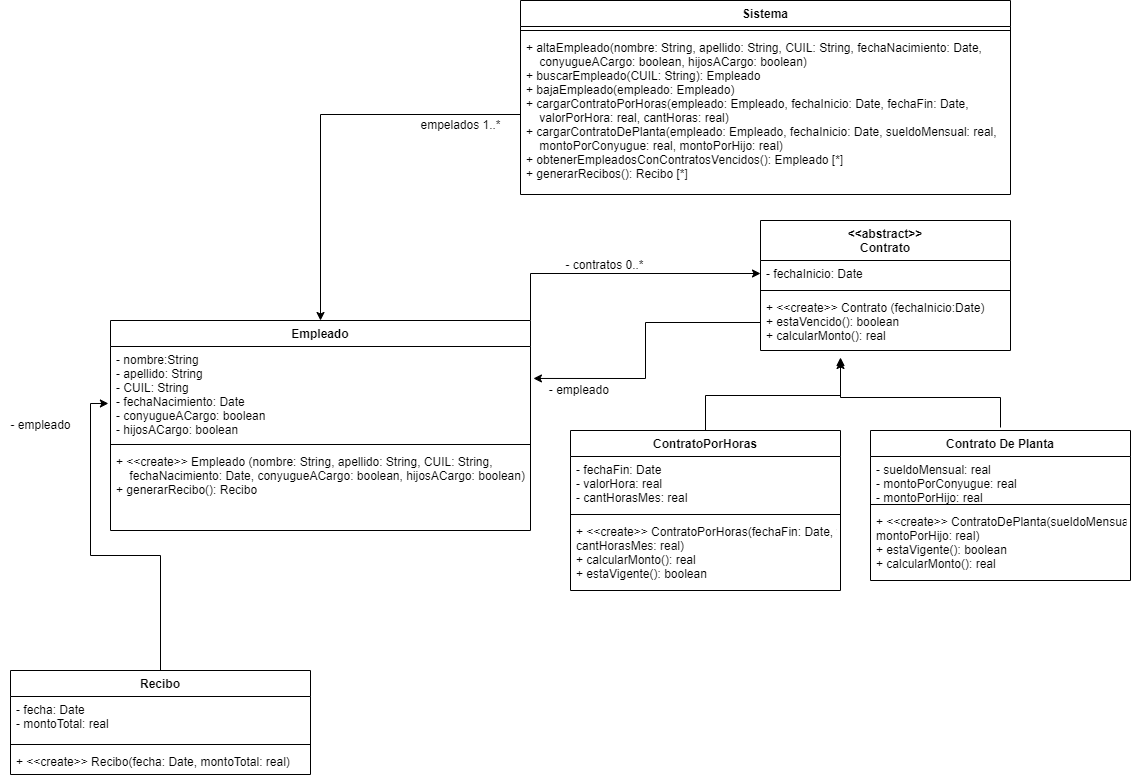

The diagram above was exported from draw.io. Its source (the exported page's mxGraphModel, read from the mxfile embedded in the PNG):
<mxGraphModel dx="1540" dy="695" grid="1" gridSize="10" guides="1" tooltips="1" connect="1" arrows="1" fold="1" page="1" pageScale="1" pageWidth="827" pageHeight="1169" math="0" shadow="0">
  <root>
    <mxCell id="0" />
    <mxCell id="1" parent="0" />
    <mxCell id="aN-8N2hf3rIEC2V3yPny-54" style="edgeStyle=orthogonalEdgeStyle;rounded=0;orthogonalLoop=1;jettySize=auto;html=1;exitX=1;exitY=0;exitDx=0;exitDy=0;entryX=0;entryY=0.5;entryDx=0;entryDy=0;" parent="1" source="aN-8N2hf3rIEC2V3yPny-9" target="aN-8N2hf3rIEC2V3yPny-57" edge="1">
      <mxGeometry relative="1" as="geometry">
        <mxPoint x="520" y="351" as="targetPoint" />
      </mxGeometry>
    </mxCell>
    <mxCell id="aN-8N2hf3rIEC2V3yPny-9" value="Empleado" style="swimlane;fontStyle=1;align=center;verticalAlign=top;childLayout=stackLayout;horizontal=1;startSize=26;horizontalStack=0;resizeParent=1;resizeParentMax=0;resizeLast=0;collapsible=1;marginBottom=0;" parent="1" vertex="1">
      <mxGeometry x="-130" y="400" width="420" height="210" as="geometry" />
    </mxCell>
    <mxCell id="aN-8N2hf3rIEC2V3yPny-10" value="- nombre:String&#10;- apellido: String&#10;- CUIL: String &#10;- fechaNacimiento: Date&#10;- conyugueACargo: boolean&#10;- hijosACargo: boolean" style="text;strokeColor=none;fillColor=none;align=left;verticalAlign=top;spacingLeft=4;spacingRight=4;overflow=hidden;rotatable=0;points=[[0,0.5],[1,0.5]];portConstraint=eastwest;" parent="aN-8N2hf3rIEC2V3yPny-9" vertex="1">
      <mxGeometry y="26" width="420" height="94" as="geometry" />
    </mxCell>
    <mxCell id="aN-8N2hf3rIEC2V3yPny-11" value="" style="line;strokeWidth=1;fillColor=none;align=left;verticalAlign=middle;spacingTop=-1;spacingLeft=3;spacingRight=3;rotatable=0;labelPosition=right;points=[];portConstraint=eastwest;strokeColor=inherit;" parent="aN-8N2hf3rIEC2V3yPny-9" vertex="1">
      <mxGeometry y="120" width="420" height="8" as="geometry" />
    </mxCell>
    <mxCell id="aN-8N2hf3rIEC2V3yPny-12" value="+ &lt;&lt;create&gt;&gt; Empleado (nombre: String, apellido: String, CUIL: String,&#10;    fechaNacimiento: Date, conyugueACargo: boolean, hijosACargo: boolean)&#10;+ generarRecibo(): Recibo" style="text;strokeColor=none;fillColor=none;align=left;verticalAlign=top;spacingLeft=4;spacingRight=4;overflow=hidden;rotatable=0;points=[[0,0.5],[1,0.5]];portConstraint=eastwest;" parent="aN-8N2hf3rIEC2V3yPny-9" vertex="1">
      <mxGeometry y="128" width="420" height="82" as="geometry" />
    </mxCell>
    <mxCell id="aN-8N2hf3rIEC2V3yPny-13" value="Sistema" style="swimlane;fontStyle=1;align=center;verticalAlign=top;childLayout=stackLayout;horizontal=1;startSize=26;horizontalStack=0;resizeParent=1;resizeParentMax=0;resizeLast=0;collapsible=1;marginBottom=0;" parent="1" vertex="1">
      <mxGeometry x="280" y="80" width="490" height="194" as="geometry" />
    </mxCell>
    <mxCell id="aN-8N2hf3rIEC2V3yPny-15" value="" style="line;strokeWidth=1;fillColor=none;align=left;verticalAlign=middle;spacingTop=-1;spacingLeft=3;spacingRight=3;rotatable=0;labelPosition=right;points=[];portConstraint=eastwest;strokeColor=inherit;" parent="aN-8N2hf3rIEC2V3yPny-13" vertex="1">
      <mxGeometry y="26" width="490" height="8" as="geometry" />
    </mxCell>
    <mxCell id="aN-8N2hf3rIEC2V3yPny-16" value="+ altaEmpleado(nombre: String, apellido: String, CUIL: String, fechaNacimiento: Date,&#10;    conyugueACargo: boolean, hijosACargo: boolean)&#10;+ buscarEmpleado(CUIL: String): Empleado&#10;+ bajaEmpleado(empleado: Empleado)&#10;+ cargarContratoPorHoras(empleado: Empleado, fechaInicio: Date, fechaFin: Date,&#10;    valorPorHora: real, cantHoras: real)&#10;+ cargarContratoDePlanta(empleado: Empleado, fechaInicio: Date, sueldoMensual: real,&#10;    montoPorConyugue: real, montoPorHijo: real)&#10;+ obtenerEmpleadosConContratosVencidos(): Empleado [*]&#10;+ generarRecibos(): Recibo [*]" style="text;strokeColor=none;fillColor=none;align=left;verticalAlign=top;spacingLeft=4;spacingRight=4;overflow=hidden;rotatable=0;points=[[0,0.5],[1,0.5]];portConstraint=eastwest;" parent="aN-8N2hf3rIEC2V3yPny-13" vertex="1">
      <mxGeometry y="34" width="490" height="160" as="geometry" />
    </mxCell>
    <mxCell id="aN-8N2hf3rIEC2V3yPny-17" style="edgeStyle=orthogonalEdgeStyle;rounded=0;orthogonalLoop=1;jettySize=auto;html=1;exitX=0;exitY=0.5;exitDx=0;exitDy=0;entryX=0.5;entryY=0;entryDx=0;entryDy=0;" parent="1" source="aN-8N2hf3rIEC2V3yPny-16" target="aN-8N2hf3rIEC2V3yPny-9" edge="1">
      <mxGeometry relative="1" as="geometry" />
    </mxCell>
    <mxCell id="aN-8N2hf3rIEC2V3yPny-18" value="empelados 1..*" style="text;html=1;align=center;verticalAlign=middle;resizable=0;points=[];autosize=1;strokeColor=none;fillColor=none;" parent="1" vertex="1">
      <mxGeometry x="170" y="190" width="100" height="30" as="geometry" />
    </mxCell>
    <mxCell id="aN-8N2hf3rIEC2V3yPny-47" style="edgeStyle=orthogonalEdgeStyle;rounded=0;orthogonalLoop=1;jettySize=auto;html=1;exitX=0.5;exitY=0;exitDx=0;exitDy=0;" parent="1" source="aN-8N2hf3rIEC2V3yPny-34" edge="1">
      <mxGeometry relative="1" as="geometry">
        <mxPoint x="600" y="440" as="targetPoint" />
      </mxGeometry>
    </mxCell>
    <mxCell id="aN-8N2hf3rIEC2V3yPny-34" value="ContratoPorHoras" style="swimlane;fontStyle=1;align=center;verticalAlign=top;childLayout=stackLayout;horizontal=1;startSize=26;horizontalStack=0;resizeParent=1;resizeParentMax=0;resizeLast=0;collapsible=1;marginBottom=0;" parent="1" vertex="1">
      <mxGeometry x="330" y="510" width="270" height="160" as="geometry" />
    </mxCell>
    <mxCell id="aN-8N2hf3rIEC2V3yPny-35" value="- fechaFin: Date&#10;- valorHora: real&#10;- cantHorasMes: real" style="text;strokeColor=none;fillColor=none;align=left;verticalAlign=top;spacingLeft=4;spacingRight=4;overflow=hidden;rotatable=0;points=[[0,0.5],[1,0.5]];portConstraint=eastwest;" parent="aN-8N2hf3rIEC2V3yPny-34" vertex="1">
      <mxGeometry y="26" width="270" height="54" as="geometry" />
    </mxCell>
    <mxCell id="aN-8N2hf3rIEC2V3yPny-36" value="" style="line;strokeWidth=1;fillColor=none;align=left;verticalAlign=middle;spacingTop=-1;spacingLeft=3;spacingRight=3;rotatable=0;labelPosition=right;points=[];portConstraint=eastwest;strokeColor=inherit;" parent="aN-8N2hf3rIEC2V3yPny-34" vertex="1">
      <mxGeometry y="80" width="270" height="8" as="geometry" />
    </mxCell>
    <mxCell id="aN-8N2hf3rIEC2V3yPny-37" value="+ &lt;&lt;create&gt;&gt; ContratoPorHoras(fechaFin: Date, valorHora: real,&#10;cantHorasMes: real)&#10;+ calcularMonto(): real&#10;+ estaVigente(): boolean" style="text;strokeColor=none;fillColor=none;align=left;verticalAlign=top;spacingLeft=4;spacingRight=4;overflow=hidden;rotatable=0;points=[[0,0.5],[1,0.5]];portConstraint=eastwest;" parent="aN-8N2hf3rIEC2V3yPny-34" vertex="1">
      <mxGeometry y="88" width="270" height="72" as="geometry" />
    </mxCell>
    <mxCell id="aN-8N2hf3rIEC2V3yPny-46" style="edgeStyle=orthogonalEdgeStyle;rounded=0;orthogonalLoop=1;jettySize=auto;html=1;exitX=0.5;exitY=0;exitDx=0;exitDy=0;" parent="1" edge="1">
      <mxGeometry relative="1" as="geometry">
        <mxPoint x="760" y="507" as="sourcePoint" />
        <mxPoint x="600" y="437" as="targetPoint" />
        <Array as="points">
          <mxPoint x="760" y="477" />
          <mxPoint x="600" y="477" />
        </Array>
      </mxGeometry>
    </mxCell>
    <mxCell id="aN-8N2hf3rIEC2V3yPny-42" value="Contrato De Planta" style="swimlane;fontStyle=1;align=center;verticalAlign=top;childLayout=stackLayout;horizontal=1;startSize=26;horizontalStack=0;resizeParent=1;resizeParentMax=0;resizeLast=0;collapsible=1;marginBottom=0;" parent="1" vertex="1">
      <mxGeometry x="630" y="510" width="260" height="150" as="geometry" />
    </mxCell>
    <mxCell id="aN-8N2hf3rIEC2V3yPny-43" value="- sueldoMensual: real&#10;- montoPorConyugue: real&#10;- montoPorHijo: real" style="text;strokeColor=none;fillColor=none;align=left;verticalAlign=top;spacingLeft=4;spacingRight=4;overflow=hidden;rotatable=0;points=[[0,0.5],[1,0.5]];portConstraint=eastwest;" parent="aN-8N2hf3rIEC2V3yPny-42" vertex="1">
      <mxGeometry y="26" width="260" height="44" as="geometry" />
    </mxCell>
    <mxCell id="aN-8N2hf3rIEC2V3yPny-44" value="" style="line;strokeWidth=1;fillColor=none;align=left;verticalAlign=middle;spacingTop=-1;spacingLeft=3;spacingRight=3;rotatable=0;labelPosition=right;points=[];portConstraint=eastwest;strokeColor=inherit;" parent="aN-8N2hf3rIEC2V3yPny-42" vertex="1">
      <mxGeometry y="70" width="260" height="8" as="geometry" />
    </mxCell>
    <mxCell id="aN-8N2hf3rIEC2V3yPny-45" value="+ &lt;&lt;create&gt;&gt; ContratoDePlanta(sueldoMensual: real, montoPorConyugue: real,&#10;montoPorHijo: real)&#10;+ estaVigente(): boolean&#10;+ calcularMonto(): real&#10;" style="text;strokeColor=none;fillColor=none;align=left;verticalAlign=top;spacingLeft=4;spacingRight=4;overflow=hidden;rotatable=0;points=[[0,0.5],[1,0.5]];portConstraint=eastwest;" parent="aN-8N2hf3rIEC2V3yPny-42" vertex="1">
      <mxGeometry y="78" width="260" height="72" as="geometry" />
    </mxCell>
    <mxCell id="aN-8N2hf3rIEC2V3yPny-61" style="edgeStyle=orthogonalEdgeStyle;rounded=0;orthogonalLoop=1;jettySize=auto;html=1;exitX=0.5;exitY=0;exitDx=0;exitDy=0;entryX=-0.005;entryY=0.606;entryDx=0;entryDy=0;entryPerimeter=0;" parent="1" source="aN-8N2hf3rIEC2V3yPny-48" target="aN-8N2hf3rIEC2V3yPny-10" edge="1">
      <mxGeometry relative="1" as="geometry" />
    </mxCell>
    <mxCell id="aN-8N2hf3rIEC2V3yPny-48" value="Recibo" style="swimlane;fontStyle=1;align=center;verticalAlign=top;childLayout=stackLayout;horizontal=1;startSize=26;horizontalStack=0;resizeParent=1;resizeParentMax=0;resizeLast=0;collapsible=1;marginBottom=0;" parent="1" vertex="1">
      <mxGeometry x="-230" y="750" width="300" height="104" as="geometry" />
    </mxCell>
    <mxCell id="aN-8N2hf3rIEC2V3yPny-49" value="- fecha: Date&#10;- montoTotal: real" style="text;strokeColor=none;fillColor=none;align=left;verticalAlign=top;spacingLeft=4;spacingRight=4;overflow=hidden;rotatable=0;points=[[0,0.5],[1,0.5]];portConstraint=eastwest;" parent="aN-8N2hf3rIEC2V3yPny-48" vertex="1">
      <mxGeometry y="26" width="300" height="44" as="geometry" />
    </mxCell>
    <mxCell id="aN-8N2hf3rIEC2V3yPny-50" value="" style="line;strokeWidth=1;fillColor=none;align=left;verticalAlign=middle;spacingTop=-1;spacingLeft=3;spacingRight=3;rotatable=0;labelPosition=right;points=[];portConstraint=eastwest;strokeColor=inherit;" parent="aN-8N2hf3rIEC2V3yPny-48" vertex="1">
      <mxGeometry y="70" width="300" height="8" as="geometry" />
    </mxCell>
    <mxCell id="aN-8N2hf3rIEC2V3yPny-51" value="+ &lt;&lt;create&gt;&gt; Recibo(fecha: Date, montoTotal: real)" style="text;strokeColor=none;fillColor=none;align=left;verticalAlign=top;spacingLeft=4;spacingRight=4;overflow=hidden;rotatable=0;points=[[0,0.5],[1,0.5]];portConstraint=eastwest;" parent="aN-8N2hf3rIEC2V3yPny-48" vertex="1">
      <mxGeometry y="78" width="300" height="26" as="geometry" />
    </mxCell>
    <mxCell id="aN-8N2hf3rIEC2V3yPny-56" value="&lt;&lt;abstract&gt;&gt;&#10;Contrato" style="swimlane;fontStyle=1;align=center;verticalAlign=top;childLayout=stackLayout;horizontal=1;startSize=40;horizontalStack=0;resizeParent=1;resizeParentMax=0;resizeLast=0;collapsible=1;marginBottom=0;" parent="1" vertex="1">
      <mxGeometry x="520" y="300" width="250" height="130" as="geometry" />
    </mxCell>
    <mxCell id="aN-8N2hf3rIEC2V3yPny-57" value="- fechaInicio: Date" style="text;strokeColor=none;fillColor=none;align=left;verticalAlign=top;spacingLeft=4;spacingRight=4;overflow=hidden;rotatable=0;points=[[0,0.5],[1,0.5]];portConstraint=eastwest;" parent="aN-8N2hf3rIEC2V3yPny-56" vertex="1">
      <mxGeometry y="40" width="250" height="26" as="geometry" />
    </mxCell>
    <mxCell id="aN-8N2hf3rIEC2V3yPny-58" value="" style="line;strokeWidth=1;fillColor=none;align=left;verticalAlign=middle;spacingTop=-1;spacingLeft=3;spacingRight=3;rotatable=0;labelPosition=right;points=[];portConstraint=eastwest;strokeColor=inherit;" parent="aN-8N2hf3rIEC2V3yPny-56" vertex="1">
      <mxGeometry y="66" width="250" height="8" as="geometry" />
    </mxCell>
    <mxCell id="aN-8N2hf3rIEC2V3yPny-59" value="+ &lt;&lt;create&gt;&gt; Contrato (fechaInicio:Date)&#10;+ estaVencido(): boolean&#10;+ calcularMonto(): real" style="text;strokeColor=none;fillColor=none;align=left;verticalAlign=top;spacingLeft=4;spacingRight=4;overflow=hidden;rotatable=0;points=[[0,0.5],[1,0.5]];portConstraint=eastwest;" parent="aN-8N2hf3rIEC2V3yPny-56" vertex="1">
      <mxGeometry y="74" width="250" height="56" as="geometry" />
    </mxCell>
    <mxCell id="aN-8N2hf3rIEC2V3yPny-62" value="- empleado" style="text;html=1;align=center;verticalAlign=middle;resizable=0;points=[];autosize=1;strokeColor=none;fillColor=none;" parent="1" vertex="1">
      <mxGeometry x="-240" y="490" width="80" height="30" as="geometry" />
    </mxCell>
    <mxCell id="aN-8N2hf3rIEC2V3yPny-63" style="edgeStyle=orthogonalEdgeStyle;rounded=0;orthogonalLoop=1;jettySize=auto;html=1;exitX=0;exitY=0.5;exitDx=0;exitDy=0;entryX=1.007;entryY=0.34;entryDx=0;entryDy=0;entryPerimeter=0;" parent="1" source="aN-8N2hf3rIEC2V3yPny-59" target="aN-8N2hf3rIEC2V3yPny-10" edge="1">
      <mxGeometry relative="1" as="geometry" />
    </mxCell>
    <mxCell id="aN-8N2hf3rIEC2V3yPny-64" value="- empleado&amp;nbsp;" style="text;html=1;align=center;verticalAlign=middle;resizable=0;points=[];autosize=1;strokeColor=none;fillColor=none;" parent="1" vertex="1">
      <mxGeometry x="295" y="455" width="90" height="30" as="geometry" />
    </mxCell>
    <mxCell id="aN-8N2hf3rIEC2V3yPny-65" value="- contratos 0..*" style="text;html=1;align=center;verticalAlign=middle;resizable=0;points=[];autosize=1;strokeColor=none;fillColor=none;" parent="1" vertex="1">
      <mxGeometry x="314" y="330" width="100" height="30" as="geometry" />
    </mxCell>
  </root>
</mxGraphModel>